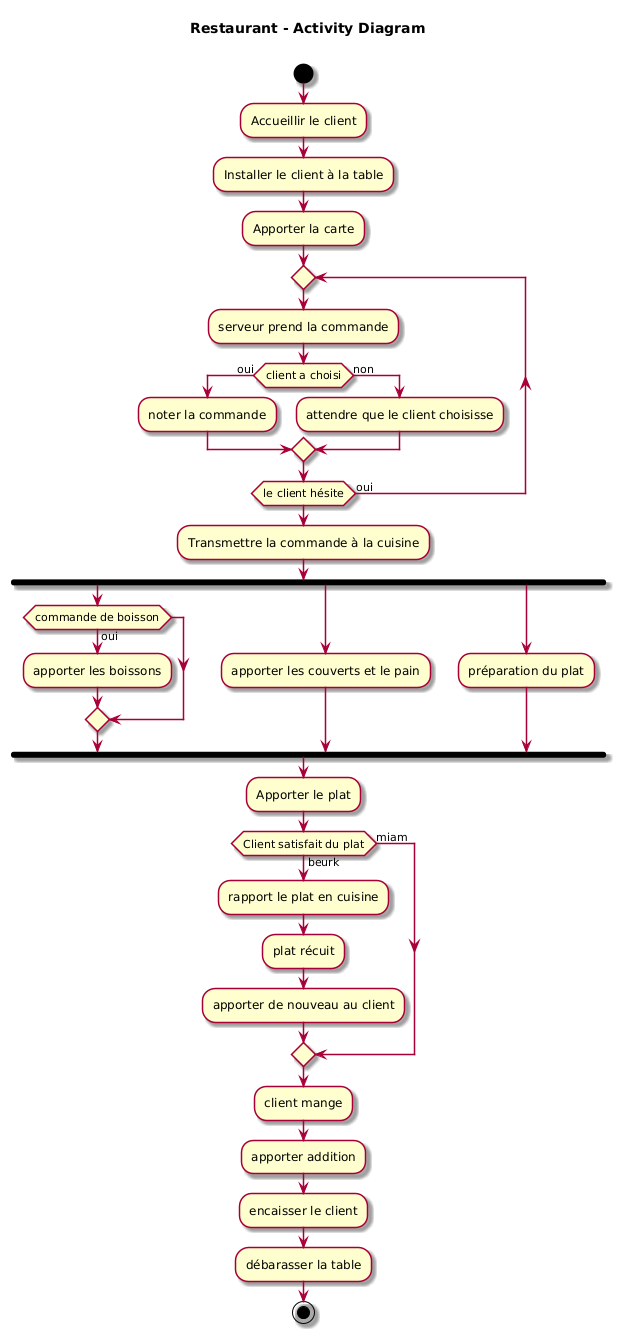

The diagram above was rendered by PlantUML. Its source (embedded in the PNG):
@startuml
skin rose

title Restaurant - Activity Diagram \n

start

:Accueillir le client;
:Installer le client à la table;
:Apporter la carte;

repeat
  :serveur prend la commande;
  if (client a choisi) then (oui)
    :noter la commande;
  else (non)
    :attendre que le client choisisse;
  endif
repeat while (le client hésite) is (oui)

:Transmettre la commande à la cuisine;

fork
  if (commande de boisson) then (oui)
    :apporter les boissons;
  endif
fork again
  :apporter les couverts et le pain;
fork again
  :préparation du plat;
end fork

:Apporter le plat;

if (Client satisfait du plat) then (miam)
else (beurk)
  :rapport le plat en cuisine;
  :plat récuit;
  :apporter de nouveau au client;
endif

:client mange;

:apporter addition;

:encaisser le client;

:débarasser la table;

stop
@enduml